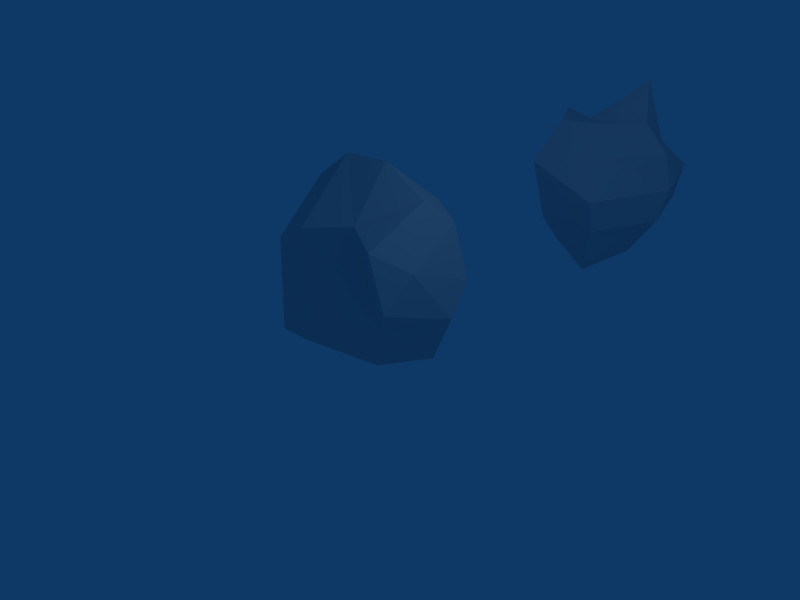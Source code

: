 # Source: rocks.blend  (saved by Blender 2.49.2; exported with 4.5.12 LTS)
import bpy
from mathutils import Matrix  # noqa: F401  (used for matrix-valued properties, if any)

bpy.ops.wm.read_factory_settings(use_empty=True)
scene = bpy.context.scene
scene.name = 'Scene'

# ---- collections
col_collection_1 = bpy.data.collections.new('Collection 1'); scene.collection.children.link(col_collection_1)

# ---- world
world_world = bpy.data.worlds.new('World'); scene.world = world_world
world_world.color = (0.05656, 0.2208, 0.4)
world_world.use_sun_shadow = False
world_world.sun_shadow_jitter_overblur = 0.0
world_world.cycles.sampling_method = 'MANUAL'
world_world.cycles.sample_map_resolution = 256

# ---- cameras
cam_camera = bpy.data.cameras.new('Camera')
cam_camera.passepartout_alpha = 0.2
cam_camera.clip_end = 100.0
cam_camera.lens = 35.0
cam_camera.ortho_scale = 7.314
cam_camera.show_passepartout = False
cam_camera.show_safe_areas = True
cam_camera.dof.focus_distance = 0.0
cam_camera.dof.aperture_fstop = 128.0

# ---- lights
light_spot = bpy.data.lights.new('Spot', 'POINT')
light_spot.transmission_factor = 0.0
light_spot.cutoff_distance = 30.0
light_spot.energy = 100.0
light_spot.shadow_buffer_clip_start = 1.001
light_spot.shadow_soft_size = 1.0
light_spot.shadow_maximum_resolution = 0.006
light_spot.use_absolute_resolution = True
light_spot.cycles.use_multiple_importance_sampling = False

# ---- meshes
me_sphere = bpy.data.meshes.new('Sphere')
me_sphere.from_pydata([(-0.7905, -3.725e-08, -0.2636), (1.089, 0.433, 0.7961), (0.4872, 0.75, 0.8911), (-0.2423, 0.866, 0.7506), (-0.9038, 0.75, 0.4124), (-1.32, 0.433, -0.03305), (-0.4772, 0.433, -0.5686), (-0.4638, 0.75, -0.8662), (0.2658, 0.866, -0.7257), (0.9272, 0.75, -0.3874), (1.343, 0.433, 0.05796), (1.403, -0.6135, 0.4912), (1.47, 3.725e-08, -0.3111), (1.147, 7.451e-09, -1.027), (-0.01548, -5.215e-08, -1.648), (-0.7791, -6.706e-08, -1.69), (-0.3501, -3.725e-08, -0.9377), (-1.066, -0.433, -0.7712), (-0.9991, -0.919, -1.05), (-0.2695, -1.035, -0.9099), (0.9272, -0.75, -0.3874), (1.343, -1.046, 0.05796), (1.089, -1.046, 0.7961), (0.4872, -0.75, 0.8911), (-0.2423, -1.035, 0.7506), (-0.9038, -0.919, 0.4124), (-1.32, -0.433, -0.03305), (-1.447, -5.215e-08, 0.336), (-1.124, -5.96e-08, 1.052), (-0.4964, 7.451e-09, 1.489), (0.2672, 3.725e-08, 1.53), (0.9623, 4.47e-08, 1.165), (0.626, 5.778, -1.071), (1.065, 5.778, -0.619), (1.226, 5.778, -0.001972), (1.065, 5.778, 0.6151), (0.626, 5.778, 1.067), (0.326, 5.345, 1.067), (0.5456, 4.859, 0.6151), (0.626, 4.231, -0.001972), (0.5456, 4.516, -0.619), (0.326, 4.732, -1.071), (-0.274, 4.732, -1.071), (-0.4936, 4.516, -0.619), (-0.574, 4.231, 0.4729), (-0.4936, 4.859, 1.09), (-0.274, 5.345, 1.067), (-0.574, 5.778, 0.5444), (-1.013, 5.778, 1.09), (-1.174, 5.778, 0.4729), (-1.013, 5.778, -0.619), (-0.574, 5.778, -1.071), (0.02603, 5.165, -1.701), (-0.274, 6.211, -1.535), (-0.4936, 7.282, -0.619), (-0.574, 7.398, -0.001972), (-0.4936, 6.528, 0.6151), (-0.274, 6.211, 1.193), (0.326, 6.211, 1.716), (0.5456, 6.528, 0.6151), (0.626, 7.398, -0.001972), (0.5456, 7.282, -0.619), (0.326, 6.211, -1.535), (0.02603, 5.778, 1.359)], [], [(11, 1, 31), (5, 0, 27), (6, 0, 5), (11, 10, 1), (11, 12, 10), (16, 0, 6), (17, 0, 16), (11, 21, 12), (11, 22, 21), (26, 0, 17), (27, 0, 26), (11, 31, 22), (52, 32, 41), (36, 63, 37), (37, 63, 46), (52, 41, 42), (52, 42, 51), (46, 63, 47), (47, 63, 57), (52, 51, 53), (52, 53, 62), (57, 63, 58), (58, 63, 36), (52, 62, 32), (32, 62, 33), (62, 61, 33), (33, 61, 34), (61, 60, 34), (34, 60, 59), (34, 59, 35), (35, 59, 36), (59, 58, 36), (59, 56, 57), (59, 57, 58), (60, 55, 56), (60, 56, 59), (61, 54, 55), (61, 55, 60), (62, 53, 54), (62, 54, 61), (53, 51, 50), (53, 50, 54), (54, 50, 55), (50, 49, 55), (55, 49, 56), (49, 48, 56), (56, 48, 47), (56, 47, 57), (48, 45, 46), (48, 46, 47), (49, 44, 45), (49, 45, 48), (50, 43, 49), (43, 44, 49), (51, 42, 43), (51, 43, 50), (42, 41, 40), (42, 40, 43), (43, 40, 39), (43, 39, 44), (44, 39, 38), (44, 38, 45), (45, 38, 37), (45, 37, 46), (38, 35, 37), (35, 36, 37), (39, 34, 38), (34, 35, 38), (40, 33, 34), (40, 34, 39), (41, 32, 40), (32, 33, 40), (22, 31, 23), (31, 30, 23), (23, 30, 29), (23, 29, 24), (24, 29, 28), (24, 28, 25), (25, 28, 27), (25, 27, 26), (18, 25, 26), (18, 26, 17), (19, 24, 25), (19, 25, 18), (20, 23, 24), (20, 24, 19), (21, 22, 23), (21, 23, 20), (12, 21, 20), (12, 20, 13), (13, 20, 14), (20, 19, 14), (14, 19, 15), (19, 18, 15), (15, 18, 17), (15, 17, 16), (7, 15, 16), (7, 16, 6), (8, 14, 7), (14, 15, 7), (9, 13, 8), (13, 14, 8), (10, 12, 9), (12, 13, 9), (1, 10, 9), (1, 9, 2), (2, 9, 8), (2, 8, 3), (3, 8, 7), (3, 7, 4), (4, 7, 6), (4, 6, 5), (28, 4, 27), (4, 5, 27), (29, 3, 28), (3, 4, 28), (30, 2, 3), (30, 3, 29), (31, 1, 2), (31, 2, 30)])
_uv = me_sphere.uv_layers.new(name='UVTex')
_uv.uv.foreach_set('vector', [0.0, 0.0, 1.0, 0.0, 1.0, 1.0, 0.0, 0.0, 1.0, 0.0, 1.0, 1.0, 0.0, 0.0, 1.0, 0.0, 1.0, 1.0, 0.0, 0.0, 1.0, 0.0, 1.0, 1.0, 0.0, 0.0, 1.0, 0.0, 1.0, 1.0, 0.0, 0.0, 1.0, 0.0, 1.0, 1.0, 0.0, 0.0, 1.0, 0.0, 1.0, 1.0, 0.0, 0.0, 1.0, 0.0, 1.0, 1.0, 0.0, 0.0, 1.0, 0.0, 1.0, 1.0, 0.0, 0.0, 1.0, 0.0, 1.0, 1.0, 0.0, 0.0, 1.0, 0.0, 1.0, 1.0, 0.0, 0.0, 1.0, 0.0, 1.0, 1.0, 0.0, 0.0, 1.0, 0.0, 1.0, 1.0, 0.0, 0.0, 1.0, 0.0, 1.0, 1.0, 0.0, 0.0, 1.0, 0.0, 1.0, 1.0, 0.0, 0.0, 1.0, 0.0, 1.0, 1.0, 0.0, 0.0, 1.0, 0.0, 1.0, 1.0, 0.0, 0.0, 1.0, 0.0, 1.0, 1.0, 0.0, 0.0, 1.0, 0.0, 1.0, 1.0, 0.0, 0.0, 1.0, 0.0, 1.0, 1.0, 0.0, 0.0, 1.0, 0.0, 1.0, 1.0, 0.0, 0.0, 1.0, 0.0, 1.0, 1.0, 0.0, 0.0, 1.0, 0.0, 1.0, 1.0, 0.0, 0.0, 1.0, 0.0, 1.0, 1.0, 0.0, 0.0, 1.0, 0.0, 0.0, 1.0, 1.0, 0.0, 1.0, 1.0, 0.0, 1.0, 0.0, 0.0, 1.0, 0.0, 0.0, 1.0, 1.0, 0.0, 1.0, 1.0, 0.0, 1.0, 0.0, 0.0, 1.0, 0.0, 1.0, 1.0, 0.0, 0.0, 1.0, 1.0, 0.0, 1.0, 0.0, 0.0, 1.0, 0.0, 0.0, 1.0, 1.0, 0.0, 1.0, 1.0, 0.0, 1.0, 0.0, 0.0, 1.0, 0.0, 1.0, 1.0, 0.0, 0.0, 1.0, 1.0, 0.0, 1.0, 0.0, 0.0, 1.0, 0.0, 1.0, 1.0, 0.0, 0.0, 1.0, 1.0, 0.0, 1.0, 0.0, 0.0, 1.0, 0.0, 1.0, 1.0, 0.0, 0.0, 1.0, 1.0, 0.0, 1.0, 0.0, 0.0, 1.0, 0.0, 1.0, 1.0, 0.0, 0.0, 1.0, 1.0, 0.0, 1.0, 0.0, 0.0, 1.0, 0.0, 1.0, 1.0, 0.0, 0.0, 1.0, 1.0, 0.0, 1.0, 0.0, 0.0, 1.0, 0.0, 0.0, 1.0, 1.0, 0.0, 1.0, 1.0, 0.0, 1.0, 0.0, 0.0, 1.0, 0.0, 0.0, 1.0, 1.0, 0.0, 1.0, 1.0, 0.0, 1.0, 0.0, 0.0, 1.0, 0.0, 1.0, 1.0, 0.0, 0.0, 1.0, 1.0, 0.0, 1.0, 0.0, 0.0, 1.0, 0.0, 1.0, 1.0, 0.0, 0.0, 1.0, 1.0, 0.0, 1.0, 0.0, 0.0, 1.0, 0.0, 1.0, 1.0, 0.0, 0.0, 1.0, 1.0, 0.0, 1.0, 0.0, 0.0, 1.0, 0.0, 0.0, 1.0, 1.0, 0.0, 1.0, 1.0, 0.0, 1.0, 0.0, 0.0, 1.0, 0.0, 1.0, 1.0, 0.0, 0.0, 1.0, 1.0, 0.0, 1.0, 0.0, 0.0, 1.0, 0.0, 1.0, 1.0, 0.0, 0.0, 1.0, 1.0, 0.0, 1.0, 0.0, 0.0, 1.0, 0.0, 1.0, 1.0, 0.0, 0.0, 1.0, 1.0, 0.0, 1.0, 0.0, 0.0, 1.0, 0.0, 1.0, 1.0, 0.0, 0.0, 1.0, 1.0, 0.0, 1.0, 0.0, 0.0, 1.0, 0.0, 1.0, 1.0, 0.0, 0.0, 1.0, 1.0, 0.0, 1.0, 0.0, 0.0, 1.0, 0.0, 0.0, 1.0, 1.0, 0.0, 1.0, 1.0, 0.0, 1.0, 0.0, 0.0, 1.0, 0.0, 0.0, 1.0, 1.0, 0.0, 1.0, 1.0, 0.0, 1.0, 0.0, 0.0, 1.0, 0.0, 1.0, 1.0, 0.0, 0.0, 1.0, 1.0, 0.0, 1.0, 0.0, 0.0, 1.0, 0.0, 0.0, 1.0, 1.0, 0.0, 1.0, 1.0, 0.0, 1.0, 0.0, 0.0, 1.0, 0.0, 0.0, 1.0, 1.0, 0.0, 1.0, 1.0, 0.0, 1.0, 0.0, 0.0, 1.0, 0.0, 1.0, 1.0, 0.0, 0.0, 1.0, 1.0, 0.0, 1.0, 0.0, 0.0, 1.0, 0.0, 1.0, 1.0, 0.0, 0.0, 1.0, 1.0, 0.0, 1.0, 0.0, 0.0, 1.0, 0.0, 1.0, 1.0, 0.0, 0.0, 1.0, 1.0, 0.0, 1.0, 0.0, 0.0, 1.0, 0.0, 1.0, 1.0, 0.0, 0.0, 1.0, 1.0, 0.0, 1.0, 0.0, 0.0, 1.0, 0.0, 1.0, 1.0, 0.0, 0.0, 1.0, 1.0, 0.0, 1.0, 0.0, 0.0, 1.0, 0.0, 1.0, 1.0, 0.0, 0.0, 1.0, 1.0, 0.0, 1.0, 0.0, 0.0, 1.0, 0.0, 1.0, 1.0, 0.0, 0.0, 1.0, 1.0, 0.0, 1.0, 0.0, 0.0, 1.0, 0.0, 1.0, 1.0, 0.0, 0.0, 1.0, 1.0, 0.0, 1.0, 0.0, 0.0, 1.0, 0.0, 0.0, 1.0, 1.0, 0.0, 1.0, 1.0, 0.0, 1.0, 0.0, 0.0, 1.0, 0.0, 0.0, 1.0, 1.0, 0.0, 1.0, 1.0, 0.0, 1.0, 0.0, 0.0, 1.0, 0.0, 1.0, 1.0, 0.0, 0.0, 1.0, 1.0, 0.0, 1.0, 0.0, 0.0, 1.0, 0.0, 1.0, 1.0, 0.0, 0.0, 1.0, 1.0, 0.0, 1.0, 0.0, 0.0, 1.0, 0.0, 0.0, 1.0, 1.0, 0.0, 1.0, 1.0, 0.0, 1.0, 0.0, 0.0, 1.0, 0.0, 0.0, 1.0, 1.0, 0.0, 1.0, 1.0, 0.0, 1.0, 0.0, 0.0, 1.0, 0.0, 0.0, 1.0, 1.0, 0.0, 1.0, 1.0, 0.0, 1.0, 0.0, 0.0, 1.0, 0.0, 1.0, 1.0, 0.0, 0.0, 1.0, 1.0, 0.0, 1.0, 0.0, 0.0, 1.0, 0.0, 1.0, 1.0, 0.0, 0.0, 1.0, 1.0, 0.0, 1.0, 0.0, 0.0, 1.0, 0.0, 1.0, 1.0, 0.0, 0.0, 1.0, 1.0, 0.0, 1.0, 0.0, 0.0, 1.0, 0.0, 1.0, 1.0, 0.0, 0.0, 1.0, 1.0, 0.0, 1.0, 0.0, 0.0, 1.0, 0.0, 0.0, 1.0, 1.0, 0.0, 1.0, 1.0, 0.0, 1.0, 0.0, 0.0, 1.0, 0.0, 0.0, 1.0, 1.0, 0.0, 1.0, 1.0, 0.0, 1.0, 0.0, 0.0, 1.0, 0.0, 1.0, 1.0, 0.0, 0.0, 1.0, 1.0, 0.0, 1.0, 0.0, 0.0, 1.0, 0.0, 1.0, 1.0, 0.0, 0.0, 1.0, 1.0, 0.0, 1.0])
me_sphere.use_remesh_preserve_volume = False
me_sphere.use_remesh_preserve_attributes = False
me_sphere.use_mirror_vertex_groups = False
me_sphere.update()

# ---- objects
ob_sphere = bpy.data.objects.new('Sphere', me_sphere)
ob_lamp = bpy.data.objects.new('Lamp', light_spot)
ob_camera = bpy.data.objects.new('Camera', cam_camera)

# ---- transforms, parenting, visibility, modifiers, constraints
ob_sphere.location = (0.0, 0.0, 0.973)
ob_sphere.lock_rotations_4d = False
ob_sphere.empty_display_type = 'ARROWS'
ob_sphere.lineart.crease_threshold = 0.0
ob_lamp.location = (4.076, 1.005, 5.904)
ob_lamp.rotation_euler = (0.6503, 0.05522, 1.866)
ob_lamp.lock_rotations_4d = False
ob_lamp.empty_display_type = 'ARROWS'
ob_lamp.color = (0.0, 0.0, 0.0, 0.0)
ob_lamp.lineart.crease_threshold = 0.0
ob_camera.location = (7.481, -6.508, 5.344)
ob_camera.rotation_euler = (1.109, 0.01082, 0.8149)
ob_camera.lock_rotations_4d = False
ob_camera.empty_display_type = 'ARROWS'
ob_camera.color = (0.0, 0.0, 0.0, 0.0)
ob_camera.display_type = 'WIRE'
ob_camera.lineart.crease_threshold = 0.0

# ---- collection membership
col_collection_1.objects.link(ob_sphere)
col_collection_1.objects.link(ob_lamp)
col_collection_1.objects.link(ob_camera)

# ---- scene / render settings (as saved in the file)
scene.camera = ob_camera
scene.frame_start = 1; scene.frame_end = 250; scene.frame_set(10)
scene.render.engine = 'BLENDER_EEVEE_NEXT'
scene.render.image_settings.file_format = 'JPEG'
scene.render.image_settings.color_mode = 'RGB'
scene.render.image_settings.compression = 90
scene.render.resolution_x = 800
scene.render.resolution_y = 600
scene.render.pixel_aspect_x = 100.0
scene.render.pixel_aspect_y = 100.0
scene.render.fps = 25
scene.render.dither_intensity = 0.0
scene.render.use_compositing = False
scene.render.use_sequencer = False
scene.render.bake_margin = 2
scene.render.bake_bias = 0.0
scene.render.use_stamp_time = False
scene.render.use_stamp_date = False
scene.render.use_stamp_frame = False
scene.render.use_stamp_camera = False
scene.render.use_stamp_scene = False
scene.render.use_stamp_filename = False
scene.render.use_stamp_render_time = False
scene.render.stamp_font_size = 0
scene.cycles.use_denoising = False
scene.cycles.samples = 10
scene.cycles.sampling_pattern = 'TABULATED_SOBOL'
scene.cycles.light_sampling_threshold = 0.0
scene.cycles.use_adaptive_sampling = False
scene.cycles.use_light_tree = False
scene.cycles.blur_glossy = 0.0
scene.cycles.volume_bounces = 1
scene.cycles.pixel_filter_type = 'GAUSSIAN'
scene.cycles.sample_clamp_indirect = 0.0
scene.view_settings.view_transform = 'Raw'
bpy.context.view_layer.update()

